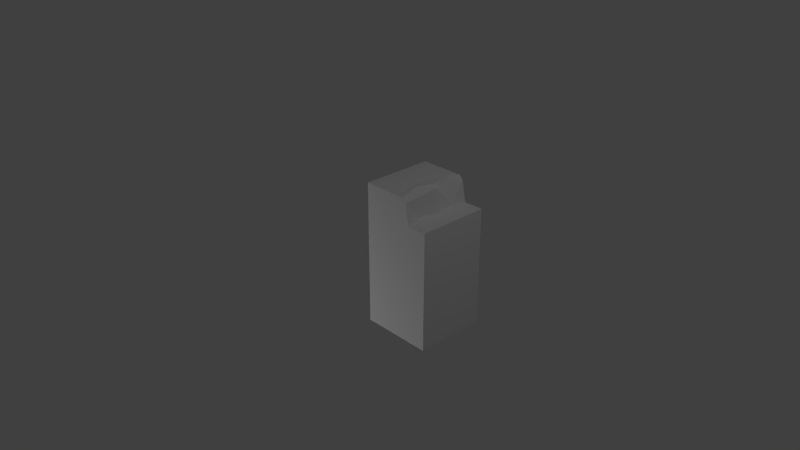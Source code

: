 # Source: GrassWaterBorder_Straight_RightAligned.blend  (saved by Blender 2.74.0; exported with 4.5.12 LTS)
import bpy
from mathutils import Matrix  # noqa: F401  (used for matrix-valued properties, if any)

bpy.ops.wm.read_factory_settings(use_empty=True)
scene = bpy.context.scene
scene.name = 'Scene'

# ---- collections
col_collection_1 = bpy.data.collections.new('Collection 1'); scene.collection.children.link(col_collection_1)

# ---- materials (node trees are filled in below, after node groups)
mat_material = bpy.data.materials.new('Material')
mat_material.alpha_threshold = 0.0
mat_material.use_transparent_shadow = False
mat_material.roughness = 0.5
mat_material.specular_intensity = 0.0
mat_material.line_color = (0.0, 0.0, 0.0, 1.0)

# ---- material node trees

# ---- world
world_world = bpy.data.worlds.new('World'); scene.world = world_world
world_world.color = (0.05088, 0.05088, 0.05088)
world_world.use_sun_shadow = False
world_world.sun_shadow_jitter_overblur = 0.0
world_world.cycles.sampling_method = 'NONE'
world_world.cycles.sample_map_resolution = 256

# ---- cameras
cam_camera = bpy.data.cameras.new('Camera')
cam_camera.clip_end = 100.0
cam_camera.lens = 35.0
cam_camera.sensor_width = 32.0
cam_camera.sensor_height = 18.0
cam_camera.ortho_scale = 7.314
cam_camera.dof.focus_distance = 0.0
cam_camera.dof.aperture_fstop = 128.0

# ---- lights
light_point = bpy.data.lights.new('Point', 'POINT')
light_point.transmission_factor = 0.0
light_point.energy = 100.0
light_point.shadow_buffer_clip_start = 0.5
light_point.shadow_soft_size = 0.1
light_point.shadow_maximum_resolution = 0.006
light_point.use_absolute_resolution = True
light_point.cycles.use_multiple_importance_sampling = False
light_lamp = bpy.data.lights.new('Lamp', 'POINT')
light_lamp.transmission_factor = 0.0
light_lamp.cutoff_distance = 30.0
light_lamp.energy = 100.0
light_lamp.shadow_buffer_clip_start = 1.001
light_lamp.shadow_soft_size = 0.1
light_lamp.shadow_maximum_resolution = 0.006
light_lamp.use_absolute_resolution = True
light_lamp.cycles.use_multiple_importance_sampling = False
light_point_001 = bpy.data.lights.new('Point.001', 'POINT')
light_point_001.transmission_factor = 0.0
light_point_001.energy = 100.0
light_point_001.shadow_buffer_clip_start = 0.5
light_point_001.shadow_soft_size = 0.1
light_point_001.shadow_maximum_resolution = 0.006
light_point_001.use_absolute_resolution = True
light_point_001.cycles.use_multiple_importance_sampling = False

# ---- meshes
me_cube_001 = bpy.data.meshes.new('Cube.001')
me_cube_001.from_pydata([(0.7217, 0.6578, -1.0), (1.0, -1.0, -1.0), (-5.96e-08, 1.0, 0.0), (-5.96e-08, -1.0, 0.0), (5.96e-08, -1.0, -1.0), (5.96e-08, 1.0, -1.0), (0.7386, -1.0, 4.621e-08), (0.6699, 0.938, -1.0), (1.0, 0.6578, -1.0), (0.5809, -1.0, -1.0), (0.6174, 1.0, -1.0), (0.5809, 0.6578, -1.0), (0.7217, 0.6572, 1.132e-09), (0.7389, 0.6736, -0.5), (0.6787, 0.6745, -0.2452), (0.7208, 0.7083, -0.75), (0.6701, 0.9378, 9.376e-10), (0.6785, 0.985, -0.5), (0.6316, 0.9183, -0.7104), (0.6571, 0.9519, -0.2985), (0.6177, 0.9998, 2.324e-09), (0.6117, 1.016, -0.546), (0.5787, 1.043, -0.8044), (0.5864, 1.057, -0.2315), (0.5248, 1.0, -1.0), (0.5248, 0.9994, -1.016e-10), (0.454, 1.0, -0.5), (0.8412, 0.6578, -1.0), (0.8415, 0.6578, 0.0), (0.8548, 0.6578, -0.4416), (0.8685, 0.6578, -0.7824), (0.8277, 0.6578, -0.2619), (1.0, 0.6578, 0.0), (1.0, -1.0, 0.0)], [], [(8, 1, 9, 11, 0, 27), (0, 11, 7), (27, 30, 29, 31, 28, 32, 8), (19, 16, 14), (13, 15, 17), (18, 15, 7), (19, 20, 16), (17, 21, 19), (18, 21, 17), (7, 22, 18), (23, 25, 20), (25, 23, 26), (23, 21, 26), (22, 26, 21), (26, 22, 24), (22, 10, 24), (20, 19, 23), (14, 16, 12), (19, 14, 17), (14, 13, 17), (17, 15, 18), (7, 15, 0), (10, 22, 7), (21, 18, 22), (10, 7, 11), (23, 19, 21), (14, 12, 28, 31), (13, 14, 31, 29), (15, 13, 29, 30), (0, 15, 30, 27), (6, 33, 32, 28, 12), (6, 12, 16, 20, 25, 2, 3), (24, 5, 2, 25, 26), (4, 5, 24, 10, 11, 9), (1, 8, 32, 33)])
_uv = me_cube_001.uv_layers.new(name='UVMap')
_uv.uv.foreach_set('vector', [0.4961, 0.05078, 0.4961, 0.2471, 0.4463, 0.2471, 0.4463, 0.05078, 0.4629, 0.05078, 0.4766, 0.05078, 0.4512, 0.0459, 0.4316, 0.0459, 0.4434, 0.01172, 0.2236, 0.3975, 0.2275, 0.3662, 0.2266, 0.3154, 0.2217, 0.29, 0.2236, 0.252, 0.2471, 0.252, 0.2471, 0.3975, 0.5947, 0.2939, 0.5967, 0.252, 0.6318, 0.2871, 0.6348, 0.3223, 0.6289, 0.3574, 0.5898, 0.3223, 0.5977, 0.3516, 0.6289, 0.3574, 0.5967, 0.3926, 0.5947, 0.2939, 0.5859, 0.252, 0.5967, 0.252, 0.6963, 0.375, 0.7109, 0.3613, 0.7109, 0.4238, 0.5977, 0.3516, 0.584, 0.3281, 0.5898, 0.3223, 0.5967, 0.3926, 0.5791, 0.3652, 0.5977, 0.3516, 0.6562, 0.4639, 0.666, 0.4961, 0.6533, 0.4961, 0.666, 0.4961, 0.6562, 0.4639, 0.6768, 0.4268, 0.6562, 0.4639, 0.6533, 0.4209, 0.6768, 0.4268, 0.6592, 0.3838, 0.6768, 0.4268, 0.6533, 0.4209, 0.6768, 0.4268, 0.6592, 0.3838, 0.666, 0.3564, 0.6592, 0.3838, 0.6533, 0.3564, 0.666, 0.3564, 0.5859, 0.252, 0.5947, 0.2939, 0.5771, 0.2842, 0.6318, 0.2871, 0.5967, 0.252, 0.6367, 0.252, 0.5947, 0.2939, 0.6318, 0.2871, 0.5898, 0.3223, 0.6318, 0.2871, 0.6348, 0.3223, 0.5898, 0.3223, 0.5898, 0.3223, 0.6289, 0.3574, 0.5977, 0.3516, 0.5967, 0.3926, 0.6289, 0.3574, 0.6367, 0.3926, 0.5859, 0.3926, 0.5791, 0.3652, 0.5967, 0.3926, 0.584, 0.3281, 0.5977, 0.3516, 0.5791, 0.3652, 0.4375, 0.003906, 0.4434, 0.01172, 0.4316, 0.0459, 0.5771, 0.2842, 0.5947, 0.2939, 0.584, 0.3281, 0.5518, 0.03809, 0.5576, 0.003906, 0.5742, 0.003906, 0.5732, 0.04102, 0.5596, 0.07422, 0.5518, 0.03809, 0.5732, 0.04102, 0.5771, 0.06641, 0.5576, 0.1104, 0.5596, 0.07422, 0.5771, 0.06641, 0.5791, 0.1143, 0.5576, 0.1455, 0.5576, 0.1104, 0.5791, 0.1143, 0.5742, 0.1455, 0.2842, 0.248, 0.252, 0.248, 0.252, 0.04785, 0.2725, 0.04785, 0.2861, 0.04785, 0.2861, 0.248, 0.2881, 0.04492, 0.2949, 0.01172, 0.3018, 0.003906, 0.3125, 0.003906, 0.3779, 0.003906, 0.3779, 0.248, 0.4023, 0.1104, 0.4746, 0.1104, 0.4746, 0.248, 0.4023, 0.248, 0.4111, 0.1797, 0.3193, 0.2471, 0.3193, 0.003906, 0.3838, 0.003906, 0.3936, 0.003906, 0.3896, 0.04395, 0.3896, 0.2471, 0.3447, 0.248, 0.3447, 0.004883, 0.4961, 0.003906, 0.4961, 0.248])
me_cube_001.materials.append(mat_material)
me_cube_001.use_remesh_preserve_volume = False
me_cube_001.use_remesh_preserve_attributes = False
me_cube_001.use_mirror_vertex_groups = False
me_cube_001.update()
me_cube_001.normals_split_custom_set([tuple(v) for v in zip(*[iter([-1.716e-07, 4.142e-07, -1.0, -1.716e-07, 4.142e-07, -1.0, -1.716e-07, 4.142e-07, -1.0, -1.716e-07, 4.142e-07, -1.0, -1.716e-07, 4.142e-07, -1.0, -1.716e-07, 4.142e-07, -1.0, 0.0, -5.745e-06, -1.0, 0.0, -5.745e-06, -1.0, 0.0, -5.745e-06, -1.0, -1.321e-06, 1.0, 9.896e-08, -1.321e-06, 1.0, 9.896e-08, -1.321e-06, 1.0, 9.896e-08, -1.321e-06, 1.0, 9.896e-08, -1.321e-06, 1.0, 9.896e-08, -1.321e-06, 1.0, 9.896e-08, -1.321e-06, 1.0, 9.896e-08, 0.9968, 0.06982, -0.04008, 0.9968, 0.06982, -0.04008, 0.9968, 0.06982, -0.04008, 0.9807, 0.1902, -0.04449, 0.9807, 0.1902, -0.04449, 0.9807, 0.1902, -0.04449, 0.9201, 0.3634, 0.1466, 0.9201, 0.3634, 0.1466, 0.9201, 0.3634, 0.1466, 0.764, 0.6452, -0.002929, 0.764, 0.6452, -0.002929, 0.764, 0.6452, -0.002929, 0.3065, 0.9335, 0.1863, 0.3065, 0.9335, 0.1863, 0.3065, 0.9335, 0.1863, 0.5861, 0.7254, -0.361, 0.5861, 0.7254, -0.361, 0.5861, 0.7254, -0.361, 0.8651, 0.4795, 0.1472, 0.8651, 0.4795, 0.1472, 0.8651, 0.4795, 0.1472, -0.004385, 0.9712, 0.2384, -0.004385, 0.9712, 0.2384, -0.004385, 0.9712, 0.2384, -0.5143, 0.8544, 0.07376, -0.5143, 0.8544, 0.07376, -0.5143, 0.8544, 0.07376, -0.1406, 0.9805, -0.137, -0.1406, 0.9805, -0.137, -0.1406, 0.9805, -0.137, -0.06963, 0.9915, 0.11, -0.06963, 0.9915, 0.11, -0.06963, 0.9915, 0.11, -0.4611, 0.8849, -0.06527, -0.4611, 0.8849, -0.06527, -0.4611, 0.8849, -0.06527, -8.044e-07, 0.9772, -0.2124, -8.044e-07, 0.9772, -0.2124, -8.044e-07, 0.9772, -0.2124, 0.8348, 0.5501, 0.02167, 0.8348, 0.5501, 0.02167, 0.8348, 0.5501, 0.02167, 0.9711, 0.1787, -0.1579, 0.9711, 0.1787, -0.1579, 0.9711, 0.1787, -0.1579, 0.9875, 0.1002, 0.1214, 0.9875, 0.1002, 0.1214, 0.9875, 0.1002, 0.1214, 0.9565, 0.1854, 0.2253, 0.9565, 0.1854, 0.2253, 0.9565, 0.1854, 0.2253, 0.8476, 0.4211, -0.3227, 0.8476, 0.4211, -0.3227, 0.8476, 0.4211, -0.3227, 0.9828, 0.1816, -0.03322, 0.9828, 0.1816, -0.03322, 0.9828, 0.1816, -0.03322, 0.7628, 0.6465, 0.0102, 0.7628, 0.6465, 0.0102, 0.7628, 0.6465, 0.0102, 0.9385, 0.3346, -0.08552, 0.9385, 0.3346, -0.08552, 0.9385, 0.3346, -0.08552, -2.649e-05, 3.42e-06, -1.0, -2.649e-05, 3.42e-06, -1.0, -2.649e-05, 3.42e-06, -1.0, 0.8269, 0.5623, -0.005711, 0.8269, 0.5623, -0.005711, 0.8269, 0.5623, -0.005711, 0.06115, 0.9978, 0.02736, 0.06115, 0.9978, 0.02736, 0.06115, 0.9978, 0.02736, 0.06115, 0.9978, 0.02736, 0.1182, 0.9928, 0.02162, 0.1182, 0.9928, 0.02162, 0.1182, 0.9928, 0.02162, 0.1182, 0.9928, 0.02162, 0.2381, 0.9697, 0.05514, 0.2381, 0.9697, 0.05514, 0.2381, 0.9697, 0.05514, 0.2381, 0.9697, 0.05514, 0.1708, 0.9785, -0.1152, 0.1708, 0.9785, -0.1152, 0.1708, 0.9785, -0.1152, 0.1708, 0.9785, -0.1152, 8.769e-08, 1.424e-08, 1.0, 8.769e-08, 1.424e-08, 1.0, 8.769e-08, 1.424e-08, 1.0, 8.769e-08, 1.424e-08, 1.0, 8.769e-08, 1.424e-08, 1.0, -2.741e-08, 1.138e-08, 1.0, -2.741e-08, 1.138e-08, 1.0, -2.741e-08, 1.138e-08, 1.0, -2.741e-08, 1.138e-08, 1.0, -2.741e-08, 1.138e-08, 1.0, -2.741e-08, 1.138e-08, 1.0, -2.741e-08, 1.138e-08, 1.0, 0.0003003, 1.0, 0.0002729, 0.0003003, 1.0, 0.0002729, 0.0003003, 1.0, 0.0002729, 0.0003003, 1.0, 0.0002729, 0.0003003, 1.0, 0.0002729, 4.082e-07, 2.893e-07, -1.0, 4.082e-07, 2.893e-07, -1.0, 4.082e-07, 2.893e-07, -1.0, 4.082e-07, 2.893e-07, -1.0, 4.082e-07, 2.893e-07, -1.0, 4.082e-07, 2.893e-07, -1.0, 1.0, 0.0, 0.0, 1.0, 0.0, 0.0, 1.0, 0.0, 0.0, 1.0, 0.0, 0.0])] * 3)])

# ---- objects
ob_cube_001 = bpy.data.objects.new('Cube.001', me_cube_001)
ob_point = bpy.data.objects.new('Point', light_point)
ob_lamp = bpy.data.objects.new('Lamp', light_lamp)
ob_camera = bpy.data.objects.new('Camera', cam_camera)
ob_point_001 = bpy.data.objects.new('Point.001', light_point_001)

# ---- transforms, parenting, visibility, modifiers, constraints
ob_cube_001.location = (0.0, 0.0, 0.0)
ob_cube_001.rotation_euler = (1.571, 0.0, 0.0)
ob_cube_001.color = (0.8, 0.8, 0.8, 1.0)
ob_cube_001.lineart.crease_threshold = 0.0
ob_point.location = (-1.713, 1.943, -1.679)
ob_point.lineart.crease_threshold = 0.0
ob_lamp.location = (4.076, 1.005, 5.904)
ob_lamp.rotation_euler = (0.6503, 0.05522, 1.866)
ob_lamp.lock_rotations_4d = False
ob_lamp.empty_display_type = 'ARROWS'
ob_lamp.color = (0.0, 0.0, 0.0, 0.0)
ob_lamp.lineart.crease_threshold = 0.0
ob_camera.location = (7.481, -6.508, 5.344)
ob_camera.rotation_euler = (1.109, 0.0, 0.8149)
ob_camera.lock_rotations_4d = False
ob_camera.empty_display_type = 'ARROWS'
ob_camera.color = (0.0, 0.0, 0.0, 0.0)
ob_camera.display_type = 'WIRE'
ob_camera.lineart.crease_threshold = 0.0
ob_point_001.location = (-1.713, -3.817, -1.679)
ob_point_001.lineart.crease_threshold = 0.0

# ---- collection membership
col_collection_1.objects.link(ob_cube_001)
col_collection_1.objects.link(ob_point)
col_collection_1.objects.link(ob_lamp)
col_collection_1.objects.link(ob_camera)
col_collection_1.objects.link(ob_point_001)

# ---- scene / render settings (as saved in the file)
scene.camera = ob_camera
scene.frame_start = 1; scene.frame_end = 250; scene.frame_set(1)
scene.render.engine = 'BLENDER_EEVEE_NEXT'
scene.render.resolution_percentage = 50
scene.render.dither_intensity = 0.0
scene.cycles.use_denoising = False
scene.cycles.samples = 10
scene.cycles.sampling_pattern = 'TABULATED_SOBOL'
scene.cycles.light_sampling_threshold = 0.0
scene.cycles.use_adaptive_sampling = False
scene.cycles.use_light_tree = False
scene.cycles.blur_glossy = 0.0
scene.cycles.pixel_filter_type = 'GAUSSIAN'
scene.cycles.sample_clamp_indirect = 0.0
scene.view_settings.view_transform = 'Standard'
bpy.context.view_layer.update()
